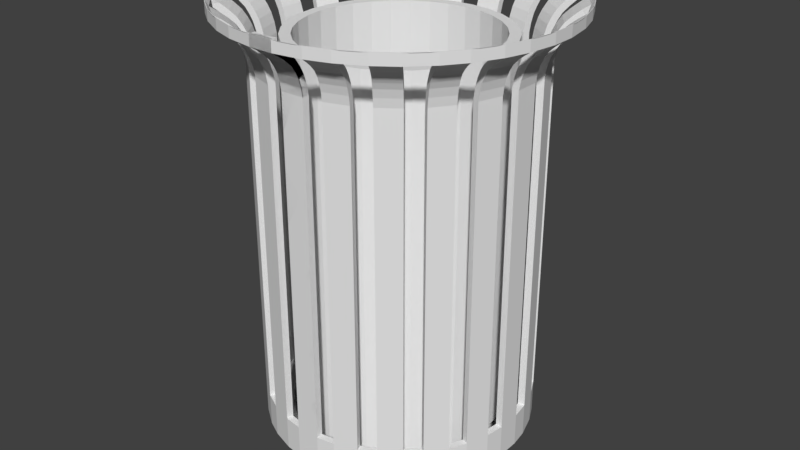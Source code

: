 # Source: trash.blend  (saved by Blender 2.79.0; exported with 4.5.12 LTS)
import bpy
from mathutils import Matrix  # noqa: F401  (used for matrix-valued properties, if any)

bpy.ops.wm.read_factory_settings(use_empty=True)
scene = bpy.context.scene
scene.name = 'Scene'

# ---- collections
col_collection_1 = bpy.data.collections.new('Collection 1'); scene.collection.children.link(col_collection_1)

# ---- world
world_world = bpy.data.worlds.new('World'); scene.world = world_world
world_world.color = (0.05088, 0.05088, 0.05088)
world_world.use_sun_shadow = False
world_world.sun_shadow_jitter_overblur = 0.0
world_world.cycles.sampling_method = 'MANUAL'

# ---- meshes
me_cylinder = bpy.data.meshes.new('Cylinder')
me_cylinder.from_pydata([(0.0, 1.0, -2.018), (0.0, 1.0, 1.577), (0.1951, 0.9808, -2.018), (0.1951, 0.9808, 1.577), (0.3827, 0.9239, -2.018), (0.3827, 0.9239, 1.577), (0.5556, 0.8315, -2.018), (0.5556, 0.8315, 1.577), (0.7071, 0.7071, -2.018), (0.7071, 0.7071, 1.577), (0.8315, 0.5556, -2.018), (0.8315, 0.5556, 1.577), (0.9239, 0.3827, -2.018), (0.9239, 0.3827, 1.577), (0.9808, 0.1951, -2.018), (0.9808, 0.1951, 1.577), (1.0, 7.55e-08, -2.018), (1.0, 7.55e-08, 1.577), (0.9808, -0.1951, -2.018), (0.9808, -0.1951, 1.577), (0.9239, -0.3827, -2.018), (0.9239, -0.3827, 1.577), (0.8315, -0.5556, -2.018), (0.8315, -0.5556, 1.577), (0.7071, -0.7071, -2.018), (0.7071, -0.7071, 1.577), (0.5556, -0.8315, -2.018), (0.5556, -0.8315, 1.577), (0.3827, -0.9239, -2.018), (0.3827, -0.9239, 1.577), (0.1951, -0.9808, -2.018), (0.1951, -0.9808, 1.577), (-3.258e-07, -1.0, -2.018), (-3.258e-07, -1.0, 1.577), (-0.1951, -0.9808, -2.018), (-0.1951, -0.9808, 1.577), (-0.3827, -0.9239, -2.018), (-0.3827, -0.9239, 1.577), (-0.5556, -0.8315, -2.018), (-0.5556, -0.8315, 1.577), (-0.7071, -0.7071, -2.018), (-0.7071, -0.7071, 1.577), (-0.8315, -0.5556, -2.018), (-0.8315, -0.5556, 1.577), (-0.9239, -0.3827, -2.018), (-0.9239, -0.3827, 1.577), (-0.9808, -0.1951, -2.018), (-0.9808, -0.1951, 1.577), (-1.0, 9.656e-07, -2.018), (-1.0, 9.656e-07, 1.577), (-0.9808, 0.1951, -2.018), (-0.9808, 0.1951, 1.577), (-0.9239, 0.3827, -2.018), (-0.9239, 0.3827, 1.577), (-0.8315, 0.5556, -2.018), (-0.8315, 0.5556, 1.577), (-0.7071, 0.7071, -2.018), (-0.7071, 0.7071, 1.577), (-0.5556, 0.8315, -2.018), (-0.5556, 0.8315, 1.577), (-0.3827, 0.9239, -2.018), (-0.3827, 0.9239, 1.577), (-0.1951, 0.9808, -2.018), (-0.1951, 0.9808, 1.577)], [], [(0, 1, 3, 2), (2, 3, 5, 4), (4, 5, 7, 6), (6, 7, 9, 8), (8, 9, 11, 10), (10, 11, 13, 12), (12, 13, 15, 14), (14, 15, 17, 16), (16, 17, 19, 18), (18, 19, 21, 20), (20, 21, 23, 22), (22, 23, 25, 24), (24, 25, 27, 26), (26, 27, 29, 28), (28, 29, 31, 30), (30, 31, 33, 32), (32, 33, 35, 34), (34, 35, 37, 36), (36, 37, 39, 38), (38, 39, 41, 40), (40, 41, 43, 42), (42, 43, 45, 44), (44, 45, 47, 46), (46, 47, 49, 48), (48, 49, 51, 50), (50, 51, 53, 52), (52, 53, 55, 54), (54, 55, 57, 56), (56, 57, 59, 58), (58, 59, 61, 60), (60, 61, 63, 62), (62, 63, 1, 0), (0, 2, 4, 6, 8, 10, 12, 14, 16, 18, 20, 22, 24, 26, 28, 30, 32, 34, 36, 38, 40, 42, 44, 46, 48, 50, 52, 54, 56, 58, 60, 62)])
me_cylinder.use_remesh_preserve_volume = False
me_cylinder.use_remesh_preserve_attributes = False
me_cylinder.use_mirror_vertex_groups = False
me_cylinder.update()
me_plane = bpy.data.meshes.new('Plane')
me_plane.from_pydata([(-0.4643, -2.803, 0.0), (-0.1105, -2.803, 0.0), (-0.4643, 2.15, 8.566e-09), (-0.1105, 2.15, 8.566e-09), (-0.4643, 2.278, 0.02268), (-0.1105, 2.278, 0.02268), (-0.4643, 2.399, 0.06049), (-0.1105, 2.399, 0.06049), (-0.4643, 2.49, 0.1059), (-0.1105, 2.49, 0.1059), (-0.4643, 2.581, 0.1663), (-0.1105, 2.581, 0.1663), (-0.4643, 2.664, 0.2571), (-0.1105, 2.664, 0.2571), (-0.4643, 2.739, 0.3554), (-0.1105, 2.739, 0.3554), (-0.4643, 2.808, 0.4612), (-0.1105, 2.808, 0.4612), (-1.07, -2.803, -0.152), (-0.7337, -2.803, -0.0427), (-1.07, 2.15, -0.152), (-0.7337, 2.15, -0.0427), (-1.077, 2.278, -0.1305), (-0.7407, 2.278, -0.02113), (-1.089, 2.399, -0.0945), (-0.7524, 2.399, 0.01482), (-1.103, 2.49, -0.05136), (-0.7664, 2.49, 0.05797), (-1.122, 2.581, 0.006169), (-0.7851, 2.581, 0.1155), (-1.15, 2.664, 0.09246), (-0.8131, 2.664, 0.2018), (-1.18, 2.739, 0.1859), (-0.8435, 2.739, 0.2953), (-1.213, 2.808, 0.2866), (-0.8762, 2.808, 0.3959), (-1.599, -2.803, -0.4838), (-1.313, -2.803, -0.2759), (-1.599, 2.15, -0.4838), (-1.313, 2.15, -0.2759), (-1.613, 2.278, -0.4655), (-1.327, 2.278, -0.2575), (-1.635, 2.399, -0.4349), (-1.349, 2.399, -0.227), (-1.662, 2.49, -0.3982), (-1.375, 2.49, -0.1903), (-1.697, 2.581, -0.3493), (-1.411, 2.581, -0.1413), (-1.75, 2.664, -0.2759), (-1.464, 2.664, -0.06791), (-1.808, 2.739, -0.1963), (-1.522, 2.739, 0.01161), (-1.87, 2.808, -0.1107), (-1.584, 2.808, 0.09724), (-2.0, -2.803, -0.9629), (-1.792, -2.803, -0.6767), (-2.0, 2.15, -0.9629), (-1.792, 2.15, -0.6767), (-2.019, 2.278, -0.9496), (-1.811, 2.278, -0.6634), (-2.049, 2.399, -0.9274), (-1.841, 2.399, -0.6412), (-2.086, 2.49, -0.9007), (-1.878, 2.49, -0.6145), (-2.135, 2.581, -0.8652), (-1.927, 2.581, -0.579), (-2.208, 2.664, -0.8118), (-2.0, 2.664, -0.5256), (-2.288, 2.739, -0.7541), (-2.08, 2.739, -0.4678), (-2.373, 2.808, -0.6918), (-2.165, 2.808, -0.4056), (-2.233, -2.803, -1.542), (-2.124, -2.803, -1.206), (-2.233, 2.15, -1.542), (-2.124, 2.15, -1.206), (-2.255, 2.278, -1.535), (-2.146, 2.278, -1.199), (-2.291, 2.399, -1.524), (-2.181, 2.399, -1.187), (-2.334, 2.49, -1.51), (-2.225, 2.49, -1.173), (-2.391, 2.581, -1.491), (-2.282, 2.581, -1.155), (-2.478, 2.664, -1.463), (-2.368, 2.664, -1.127), (-2.571, 2.739, -1.433), (-2.462, 2.739, -1.096), (-2.672, 2.808, -1.4), (-2.563, 2.808, -1.063), (-2.276, -2.803, -2.166), (-2.276, -2.803, -1.812), (-2.276, 2.15, -2.166), (-2.276, 2.15, -1.812), (-2.299, 2.278, -2.166), (-2.299, 2.278, -1.812), (-2.336, 2.399, -2.166), (-2.336, 2.399, -1.812), (-2.382, 2.49, -2.166), (-2.382, 2.49, -1.812), (-2.442, 2.581, -2.166), (-2.442, 2.581, -1.812), (-2.533, 2.664, -2.166), (-2.533, 2.664, -1.812), (-2.631, 2.739, -2.166), (-2.631, 2.739, -1.812), (-2.737, 2.808, -2.166), (-2.737, 2.808, -1.812), (-2.124, -2.803, -2.771), (-2.233, -2.803, -2.435), (-2.124, 2.15, -2.771), (-2.233, 2.15, -2.435), (-2.145, 2.278, -2.778), (-2.255, 2.278, -2.442), (-2.181, 2.399, -2.79), (-2.291, 2.399, -2.454), (-2.225, 2.49, -2.804), (-2.334, 2.49, -2.468), (-2.282, 2.581, -2.823), (-2.391, 2.581, -2.486), (-2.368, 2.664, -2.851), (-2.478, 2.664, -2.514), (-2.462, 2.739, -2.881), (-2.571, 2.739, -2.545), (-2.563, 2.808, -2.914), (-2.672, 2.808, -2.578), (-1.792, -2.803, -3.301), (-2.0, -2.803, -3.014), (-1.792, 2.15, -3.301), (-2.0, 2.15, -3.014), (-1.81, 2.278, -3.314), (-2.018, 2.278, -3.028), (-1.841, 2.399, -3.336), (-2.049, 2.399, -3.05), (-1.878, 2.49, -3.363), (-2.086, 2.49, -3.077), (-1.927, 2.581, -3.398), (-2.135, 2.581, -3.112), (-2.0, 2.664, -3.452), (-2.208, 2.664, -3.166), (-2.08, 2.739, -3.51), (-2.288, 2.739, -3.223), (-2.165, 2.808, -3.572), (-2.373, 2.808, -3.286), (-1.313, -2.803, -3.701), (-1.599, -2.803, -3.494), (-1.313, 2.15, -3.701), (-1.599, 2.15, -3.494), (-1.326, 2.278, -3.72), (-1.613, 2.278, -3.512), (-1.349, 2.399, -3.75), (-1.635, 2.399, -3.542), (-1.375, 2.49, -3.787), (-1.661, 2.49, -3.579), (-1.411, 2.581, -3.836), (-1.697, 2.581, -3.628), (-1.464, 2.664, -3.909), (-1.75, 2.664, -3.702), (-1.522, 2.739, -3.989), (-1.808, 2.739, -3.781), (-1.584, 2.808, -4.075), (-1.87, 2.808, -3.867), (-0.7335, -2.803, -3.935), (-1.07, -2.803, -3.825), (-0.7335, 2.15, -3.935), (-1.07, 2.15, -3.825), (-0.7405, 2.278, -3.956), (-1.077, 2.278, -3.847), (-0.7522, 2.399, -3.992), (-1.089, 2.399, -3.883), (-0.7662, 2.49, -4.035), (-1.103, 2.49, -3.926), (-0.7849, 2.581, -4.093), (-1.121, 2.581, -3.983), (-0.8129, 2.664, -4.179), (-1.149, 2.664, -4.07), (-0.8433, 2.739, -4.273), (-1.18, 2.739, -4.163), (-0.876, 2.808, -4.373), (-1.212, 2.808, -4.264), (-0.1103, -2.803, -3.977), (-0.4641, -2.803, -3.977), (-0.1103, 2.15, -3.977), (-0.4641, 2.15, -3.977), (-0.1103, 2.278, -4.0), (-0.4641, 2.278, -4.0), (-0.1103, 2.399, -4.038), (-0.4641, 2.399, -4.038), (-0.1103, 2.49, -4.083), (-0.4641, 2.49, -4.083), (-0.1103, 2.581, -4.144), (-0.4641, 2.581, -4.144), (-0.1103, 2.664, -4.234), (-0.4641, 2.664, -4.234), (-0.1103, 2.739, -4.333), (-0.4641, 2.739, -4.333), (-0.1103, 2.808, -4.438), (-0.4641, 2.808, -4.438), (0.4955, -2.803, -3.825), (0.1591, -2.803, -3.935), (0.4955, 2.15, -3.825), (0.1591, 2.15, -3.935), (0.5026, 2.278, -3.847), (0.1661, 2.278, -3.956), (0.5142, 2.399, -3.883), (0.1778, 2.399, -3.992), (0.5283, 2.49, -3.926), (0.1918, 2.49, -4.035), (0.547, 2.581, -3.983), (0.2105, 2.581, -4.093), (0.575, 2.664, -4.07), (0.2385, 2.664, -4.179), (0.6054, 2.739, -4.163), (0.2689, 2.739, -4.272), (0.6381, 2.808, -4.264), (0.3016, 2.808, -4.373), (1.025, -2.803, -3.493), (0.7386, -2.803, -3.701), (1.025, 2.15, -3.493), (0.7386, 2.15, -3.701), (1.038, 2.278, -3.512), (0.7519, 2.278, -3.72), (1.06, 2.399, -3.542), (0.7741, 2.399, -3.75), (1.087, 2.49, -3.579), (0.8008, 2.49, -3.787), (1.123, 2.581, -3.628), (0.8363, 2.581, -3.836), (1.176, 2.664, -3.701), (0.8897, 2.664, -3.909), (1.234, 2.739, -3.781), (0.9474, 2.739, -3.989), (1.296, 2.808, -3.867), (1.01, 2.808, -4.074), (1.426, -2.803, -3.014), (1.218, -2.803, -3.301), (1.426, 2.15, -3.014), (1.218, 2.15, -3.301), (1.444, 2.278, -3.028), (1.236, 2.278, -3.314), (1.474, 2.399, -3.05), (1.267, 2.399, -3.336), (1.511, 2.49, -3.077), (1.303, 2.49, -3.363), (1.56, 2.581, -3.112), (1.352, 2.581, -3.398), (1.634, 2.664, -3.165), (1.426, 2.664, -3.452), (1.713, 2.739, -3.223), (1.505, 2.739, -3.509), (1.799, 2.808, -3.285), (1.591, 2.808, -3.572), (1.659, -2.803, -2.435), (1.549, -2.803, -2.771), (1.659, 2.15, -2.435), (1.549, 2.15, -2.771), (1.68, 2.278, -2.442), (1.571, 2.278, -2.778), (1.716, 2.399, -2.453), (1.607, 2.399, -2.79), (1.759, 2.49, -2.467), (1.65, 2.49, -2.804), (1.817, 2.581, -2.486), (1.708, 2.581, -2.823), (1.903, 2.664, -2.514), (1.794, 2.664, -2.851), (1.997, 2.739, -2.545), (1.887, 2.739, -2.881), (2.097, 2.808, -2.577), (1.988, 2.808, -2.914), (1.701, -2.803, -1.812), (1.701, -2.803, -2.165), (1.701, 2.15, -1.812), (1.701, 2.15, -2.165), (1.724, 2.278, -1.812), (1.724, 2.278, -2.165), (1.762, 2.399, -1.812), (1.762, 2.399, -2.165), (1.807, 2.49, -1.812), (1.807, 2.49, -2.165), (1.868, 2.581, -1.812), (1.868, 2.581, -2.165), (1.958, 2.664, -1.812), (1.958, 2.664, -2.165), (2.057, 2.739, -1.812), (2.057, 2.739, -2.165), (2.163, 2.808, -1.812), (2.163, 2.808, -2.165), (1.549, -2.803, -1.206), (1.659, -2.803, -1.542), (1.549, 2.15, -1.206), (1.659, 2.15, -1.542), (1.571, 2.278, -1.199), (1.68, 2.278, -1.535), (1.607, 2.399, -1.187), (1.716, 2.399, -1.524), (1.65, 2.49, -1.173), (1.759, 2.49, -1.51), (1.707, 2.581, -1.154), (1.817, 2.581, -1.491), (1.794, 2.664, -1.126), (1.903, 2.664, -1.463), (1.887, 2.739, -1.096), (1.997, 2.739, -1.432), (1.988, 2.808, -1.063), (2.097, 2.808, -1.4), (1.217, -2.803, -0.6765), (1.425, -2.803, -0.9627), (1.217, 2.15, -0.6765), (1.425, 2.15, -0.9627), (1.236, 2.278, -0.6632), (1.444, 2.278, -0.9494), (1.266, 2.399, -0.641), (1.474, 2.399, -0.9272), (1.303, 2.49, -0.6143), (1.511, 2.49, -0.9005), (1.352, 2.581, -0.5788), (1.56, 2.581, -0.865), (1.425, 2.664, -0.5254), (1.633, 2.664, -0.8116), (1.505, 2.739, -0.4677), (1.713, 2.739, -0.7539), (1.591, 2.808, -0.4054), (1.799, 2.808, -0.6917), (0.7384, -2.803, -0.2757), (1.025, -2.803, -0.4837), (0.7384, 2.15, -0.2757), (1.025, 2.15, -0.4837), (0.7517, 2.278, -0.2574), (1.038, 2.278, -0.4653), (0.7739, 2.399, -0.2268), (1.06, 2.399, -0.4348), (0.8006, 2.49, -0.1901), (1.087, 2.49, -0.3981), (0.8361, 2.581, -0.1412), (1.122, 2.581, -0.3491), (0.8895, 2.664, -0.06777), (1.176, 2.664, -0.2757), (0.9472, 2.739, 0.01175), (1.233, 2.739, -0.1962), (1.009, 2.808, 0.09738), (1.296, 2.808, -0.1106), (0.1589, -2.803, -0.04263), (0.4953, -2.803, -0.152), (0.1589, 2.15, -0.04263), (0.4953, 2.15, -0.152), (0.1659, 2.278, -0.02106), (0.5023, 2.278, -0.1304), (0.1775, 2.399, 0.0149), (0.514, 2.399, -0.09443), (0.1916, 2.49, 0.05804), (0.528, 2.49, -0.05128), (0.2103, 2.581, 0.1156), (0.5467, 2.581, 0.006244), (0.2383, 2.664, 0.2019), (0.5748, 2.664, 0.09253), (0.2687, 2.739, 0.2953), (0.6051, 2.739, 0.186), (0.3014, 2.808, 0.396), (0.6378, 2.808, 0.2867), (-0.4643, -2.803, 1.427e-06), (-0.1105, -2.803, 9.984e-07), (-0.4643, 2.15, 6.855e-07), (-0.1105, 2.15, 1.386e-06), (-0.4643, 2.278, 0.02268), (-0.1105, 2.278, 0.02268), (-0.4643, 2.399, 0.06049), (-0.1105, 2.399, 0.06049), (-0.4643, 2.49, 0.1059), (-0.1105, 2.49, 0.1059), (-0.4643, 2.581, 0.1663), (-0.1105, 2.581, 0.1663), (-0.4643, 2.664, 0.2571), (-0.1105, 2.664, 0.2571), (-0.4643, 2.739, 0.3554), (-0.1105, 2.739, 0.3554), (-0.4643, 2.808, 0.4612), (-0.1105, 2.808, 0.4612), (-0.4643, -3.301, 2.177e-08), (-0.1105, -3.301, 2.177e-08), (-1.07, -3.301, -0.152), (-0.7337, -3.301, -0.0427), (-1.599, -3.301, -0.4838), (-1.313, -3.301, -0.2759), (-2.0, -3.301, -0.9629), (-1.792, -3.301, -0.6767), (-2.233, -3.301, -1.542), (-2.124, -3.301, -1.206), (-2.276, -3.301, -2.166), (-2.276, -3.301, -1.812), (-2.124, -3.301, -2.771), (-2.233, -3.301, -2.435), (-1.792, -3.301, -3.301), (-2.0, -3.301, -3.014), (-1.313, -3.301, -3.701), (-1.599, -3.301, -3.494), (-0.7335, -3.301, -3.935), (-1.07, -3.301, -3.825), (-0.1103, -3.301, -3.977), (-0.4641, -3.301, -3.977), (0.4955, -3.301, -3.825), (0.1591, -3.301, -3.935), (1.025, -3.301, -3.493), (0.7386, -3.301, -3.701), (1.426, -3.301, -3.014), (1.218, -3.301, -3.301), (1.659, -3.301, -2.435), (1.549, -3.301, -2.771), (1.701, -3.301, -1.812), (1.701, -3.301, -2.165), (1.549, -3.301, -1.206), (1.659, -3.301, -1.542), (1.217, -3.301, -0.6765), (1.425, -3.301, -0.9627), (0.7384, -3.301, -0.2757), (1.025, -3.301, -0.4837), (0.1589, -3.301, -0.04263), (0.4953, -3.301, -0.152), (-0.4643, -3.301, 1.449e-06), (-0.1105, -3.301, 1.02e-06), (-0.435, -3.301, -0.314), (-0.1399, -3.301, -0.314), (-0.9404, -3.301, -0.4408), (-0.6597, -3.301, -0.3496), (-1.382, -3.301, -0.7176), (-1.143, -3.301, -0.5441), (-1.716, -3.301, -1.117), (-1.543, -3.301, -0.8785), (-1.911, -3.301, -1.601), (-1.819, -3.301, -1.32), (-1.946, -3.301, -2.121), (-1.946, -3.301, -1.825), (-1.819, -3.301, -2.626), (-1.911, -3.301, -2.345), (-1.543, -3.301, -3.067), (-1.716, -3.301, -2.829), (-1.143, -3.301, -3.402), (-1.382, -3.301, -3.228), (-0.6595, -3.301, -3.596), (-0.9402, -3.301, -3.505), (-0.1397, -3.301, -3.632), (-0.4348, -3.301, -3.632), (0.3658, -3.301, -3.505), (0.08507, -3.301, -3.596), (0.8072, -3.301, -3.228), (0.5685, -3.301, -3.402), (1.142, -3.301, -2.829), (0.9681, -3.301, -3.067), (1.336, -3.301, -2.345), (1.245, -3.301, -2.626), (1.372, -3.301, -1.825), (1.372, -3.301, -2.12), (1.245, -3.301, -1.32), (1.336, -3.301, -1.601), (0.968, -3.301, -0.8784), (1.141, -3.301, -1.117), (0.5683, -3.301, -0.544), (0.8071, -3.301, -0.7175), (0.08488, -3.301, -0.3496), (0.3656, -3.301, -0.4408), (-0.435, -3.301, -0.314), (-0.1399, -3.301, -0.314), (-0.435, -3.694, -0.314), (-0.1399, -3.694, -0.314), (-0.9404, -3.694, -0.4408), (-0.6597, -3.694, -0.3496), (-1.382, -3.694, -0.7176), (-1.143, -3.694, -0.5441), (-1.716, -3.694, -1.117), (-1.543, -3.694, -0.8785), (-1.911, -3.694, -1.601), (-1.819, -3.694, -1.32), (-1.946, -3.694, -2.121), (-1.946, -3.694, -1.825), (-1.819, -3.694, -2.626), (-1.911, -3.694, -2.345), (-1.543, -3.694, -3.067), (-1.716, -3.694, -2.829), (-1.143, -3.694, -3.402), (-1.382, -3.694, -3.228), (-0.6595, -3.694, -3.596), (-0.9402, -3.694, -3.505), (-0.1397, -3.694, -3.632), (-0.4348, -3.694, -3.632), (0.3658, -3.694, -3.505), (0.08507, -3.694, -3.596), (0.8072, -3.694, -3.228), (0.5685, -3.694, -3.402), (1.142, -3.694, -2.829), (0.9681, -3.694, -3.067), (1.336, -3.694, -2.345), (1.245, -3.694, -2.626), (1.372, -3.694, -1.825), (1.372, -3.694, -2.12), (1.245, -3.694, -1.32), (1.336, -3.694, -1.601), (0.968, -3.694, -0.8784), (1.141, -3.694, -1.117), (0.5683, -3.694, -0.544), (0.8071, -3.694, -0.7175), (0.08488, -3.694, -0.3496), (0.3656, -3.694, -0.4408), (-0.435, -3.694, -0.314), (-0.1399, -3.694, -0.314), (-0.4643, 2.965, 0.4612), (-0.1105, 2.965, 0.4612), (-1.213, 2.965, 0.2866), (-0.8762, 2.965, 0.3959), (-1.87, 2.965, -0.1107), (-1.584, 2.965, 0.09724), (-2.373, 2.965, -0.6918), (-2.165, 2.965, -0.4056), (-2.672, 2.965, -1.4), (-2.563, 2.965, -1.063), (-2.737, 2.965, -2.166), (-2.737, 2.965, -1.812), (-2.563, 2.965, -2.914), (-2.672, 2.965, -2.578), (-2.165, 2.965, -3.572), (-2.373, 2.965, -3.286), (-1.584, 2.965, -4.075), (-1.87, 2.965, -3.867), (-0.876, 2.965, -4.373), (-1.212, 2.965, -4.264), (-0.1103, 2.965, -4.438), (-0.4641, 2.965, -4.438), (0.6381, 2.965, -4.264), (0.3016, 2.965, -4.373), (1.296, 2.965, -3.867), (1.01, 2.965, -4.074), (1.799, 2.965, -3.285), (1.591, 2.965, -3.572), (2.097, 2.965, -2.577), (1.988, 2.965, -2.914), (2.163, 2.965, -1.812), (2.163, 2.965, -2.165), (1.988, 2.965, -1.063), (2.097, 2.965, -1.4), (1.591, 2.965, -0.4054), (1.799, 2.965, -0.6917), (1.009, 2.965, 0.09738), (1.296, 2.965, -0.1106), (0.3014, 2.965, 0.396), (0.6378, 2.965, 0.2867), (-0.4643, 2.965, 0.4612), (-0.1105, 2.965, 0.4612)], [], [(0, 1, 3, 2), (2, 3, 5, 4), (4, 5, 7, 6), (6, 7, 9, 8), (8, 9, 11, 10), (10, 11, 13, 12), (12, 13, 15, 14), (14, 15, 17, 16), (18, 19, 21, 20), (20, 21, 23, 22), (22, 23, 25, 24), (24, 25, 27, 26), (26, 27, 29, 28), (28, 29, 31, 30), (30, 31, 33, 32), (32, 33, 35, 34), (36, 37, 39, 38), (38, 39, 41, 40), (40, 41, 43, 42), (42, 43, 45, 44), (44, 45, 47, 46), (46, 47, 49, 48), (48, 49, 51, 50), (50, 51, 53, 52), (54, 55, 57, 56), (56, 57, 59, 58), (58, 59, 61, 60), (60, 61, 63, 62), (62, 63, 65, 64), (64, 65, 67, 66), (66, 67, 69, 68), (68, 69, 71, 70), (72, 73, 75, 74), (74, 75, 77, 76), (76, 77, 79, 78), (78, 79, 81, 80), (80, 81, 83, 82), (82, 83, 85, 84), (84, 85, 87, 86), (86, 87, 89, 88), (90, 91, 93, 92), (92, 93, 95, 94), (94, 95, 97, 96), (96, 97, 99, 98), (98, 99, 101, 100), (100, 101, 103, 102), (102, 103, 105, 104), (104, 105, 107, 106), (108, 109, 111, 110), (110, 111, 113, 112), (112, 113, 115, 114), (114, 115, 117, 116), (116, 117, 119, 118), (118, 119, 121, 120), (120, 121, 123, 122), (122, 123, 125, 124), (126, 127, 129, 128), (128, 129, 131, 130), (130, 131, 133, 132), (132, 133, 135, 134), (134, 135, 137, 136), (136, 137, 139, 138), (138, 139, 141, 140), (140, 141, 143, 142), (144, 145, 147, 146), (146, 147, 149, 148), (148, 149, 151, 150), (150, 151, 153, 152), (152, 153, 155, 154), (154, 155, 157, 156), (156, 157, 159, 158), (158, 159, 161, 160), (162, 163, 165, 164), (164, 165, 167, 166), (166, 167, 169, 168), (168, 169, 171, 170), (170, 171, 173, 172), (172, 173, 175, 174), (174, 175, 177, 176), (176, 177, 179, 178), (180, 181, 183, 182), (182, 183, 185, 184), (184, 185, 187, 186), (186, 187, 189, 188), (188, 189, 191, 190), (190, 191, 193, 192), (192, 193, 195, 194), (194, 195, 197, 196), (198, 199, 201, 200), (200, 201, 203, 202), (202, 203, 205, 204), (204, 205, 207, 206), (206, 207, 209, 208), (208, 209, 211, 210), (210, 211, 213, 212), (212, 213, 215, 214), (216, 217, 219, 218), (218, 219, 221, 220), (220, 221, 223, 222), (222, 223, 225, 224), (224, 225, 227, 226), (226, 227, 229, 228), (228, 229, 231, 230), (230, 231, 233, 232), (234, 235, 237, 236), (236, 237, 239, 238), (238, 239, 241, 240), (240, 241, 243, 242), (242, 243, 245, 244), (244, 245, 247, 246), (246, 247, 249, 248), (248, 249, 251, 250), (252, 253, 255, 254), (254, 255, 257, 256), (256, 257, 259, 258), (258, 259, 261, 260), (260, 261, 263, 262), (262, 263, 265, 264), (264, 265, 267, 266), (266, 267, 269, 268), (270, 271, 273, 272), (272, 273, 275, 274), (274, 275, 277, 276), (276, 277, 279, 278), (278, 279, 281, 280), (280, 281, 283, 282), (282, 283, 285, 284), (284, 285, 287, 286), (288, 289, 291, 290), (290, 291, 293, 292), (292, 293, 295, 294), (294, 295, 297, 296), (296, 297, 299, 298), (298, 299, 301, 300), (300, 301, 303, 302), (302, 303, 305, 304), (306, 307, 309, 308), (308, 309, 311, 310), (310, 311, 313, 312), (312, 313, 315, 314), (314, 315, 317, 316), (316, 317, 319, 318), (318, 319, 321, 320), (320, 321, 323, 322), (324, 325, 327, 326), (326, 327, 329, 328), (328, 329, 331, 330), (330, 331, 333, 332), (332, 333, 335, 334), (334, 335, 337, 336), (336, 337, 339, 338), (338, 339, 341, 340), (342, 343, 345, 344), (344, 345, 347, 346), (346, 347, 349, 348), (348, 349, 351, 350), (350, 351, 353, 352), (352, 353, 355, 354), (354, 355, 357, 356), (356, 357, 359, 358), (360, 361, 363, 362), (362, 363, 365, 364), (364, 365, 367, 366), (366, 367, 369, 368), (368, 369, 371, 370), (370, 371, 373, 372), (372, 373, 375, 374), (374, 375, 377, 376), (18, 37, 383, 380), (109, 108, 390, 391), (235, 234, 404, 405), (0, 19, 381, 378), (361, 360, 418, 419), (91, 90, 388, 389), (342, 361, 419, 416), (217, 216, 402, 403), (324, 343, 417, 414), (343, 342, 416, 417), (73, 72, 386, 387), (306, 325, 415, 412), (199, 198, 400, 401), (288, 307, 413, 410), (325, 324, 414, 415), (55, 54, 384, 385), (162, 181, 399, 396), (270, 289, 411, 408), (181, 180, 398, 399), (144, 163, 397, 394), (252, 271, 409, 406), (307, 306, 412, 413), (37, 36, 382, 383), (126, 145, 395, 392), (234, 253, 407, 404), (163, 162, 396, 397), (108, 127, 393, 390), (289, 288, 410, 411), (216, 235, 405, 402), (19, 18, 380, 381), (90, 109, 391, 388), (145, 144, 394, 395), (198, 217, 403, 400), (72, 91, 389, 386), (271, 270, 408, 409), (1, 0, 378, 379), (180, 199, 401, 398), (54, 73, 387, 384), (127, 126, 392, 393), (36, 55, 385, 382), (253, 252, 406, 407), (407, 406, 448, 449), (381, 380, 422, 423), (382, 385, 427, 424), (409, 408, 450, 451), (383, 382, 424, 425), (380, 383, 425, 422), (411, 410, 452, 453), (385, 384, 426, 427), (378, 381, 423, 420), (413, 412, 454, 455), (387, 386, 428, 429), (416, 419, 461, 458), (415, 414, 456, 457), (389, 388, 430, 431), (414, 417, 459, 456), (417, 416, 458, 459), (391, 390, 432, 433), (412, 415, 457, 454), (419, 418, 460, 461), (393, 392, 434, 435), (410, 413, 455, 452), (396, 399, 441, 438), (395, 394, 436, 437), (408, 411, 453, 450), (394, 397, 439, 436), (397, 396, 438, 439), (406, 409, 451, 448), (392, 395, 437, 434), (399, 398, 440, 441), (404, 407, 449, 446), (390, 393, 435, 432), (401, 400, 442, 443), (402, 405, 447, 444), (388, 391, 433, 430), (403, 402, 444, 445), (400, 403, 445, 442), (386, 389, 431, 428), (405, 404, 446, 447), (398, 401, 443, 440), (379, 378, 420, 421), (384, 387, 429, 426), (430, 433, 475, 472), (445, 444, 486, 487), (442, 445, 487, 484), (428, 431, 473, 470), (447, 446, 488, 489), (440, 443, 485, 482), (421, 420, 462, 463), (426, 429, 471, 468), (449, 448, 490, 491), (423, 422, 464, 465), (424, 427, 469, 466), (451, 450, 492, 493), (425, 424, 466, 467), (422, 425, 467, 464), (453, 452, 494, 495), (427, 426, 468, 469), (420, 423, 465, 462), (455, 454, 496, 497), (429, 428, 470, 471), (458, 461, 503, 500), (457, 456, 498, 499), (431, 430, 472, 473), (456, 459, 501, 498), (459, 458, 500, 501), (433, 432, 474, 475), (454, 457, 499, 496), (461, 460, 502, 503), (435, 434, 476, 477), (452, 455, 497, 494), (438, 441, 483, 480), (437, 436, 478, 479), (450, 453, 495, 492), (436, 439, 481, 478), (439, 438, 480, 481), (448, 451, 493, 490), (434, 437, 479, 476), (441, 440, 482, 483), (446, 449, 491, 488), (432, 435, 477, 474), (443, 442, 484, 485), (444, 447, 489, 486), (268, 287, 535, 532), (340, 341, 541, 540), (70, 71, 511, 510), (34, 53, 509, 506), (286, 305, 537, 534), (196, 197, 525, 524), (52, 71, 511, 508), (322, 323, 539, 538), (304, 323, 539, 536), (52, 53, 509, 508), (70, 89, 513, 510), (178, 179, 523, 522), (322, 341, 541, 538), (88, 107, 515, 512), (304, 305, 537, 536), (34, 35, 507, 506), (340, 359, 543, 540), (106, 125, 517, 514), (160, 161, 521, 520), (358, 377, 545, 542), (124, 143, 519, 516), (286, 287, 535, 534), (16, 17, 505, 504), (142, 161, 521, 518), (142, 143, 519, 518), (268, 269, 533, 532), (160, 179, 523, 520), (124, 125, 517, 516), (178, 197, 525, 522), (250, 251, 531, 530), (232, 251, 531, 528), (376, 377, 545, 544), (106, 107, 515, 514), (214, 233, 529, 526), (232, 233, 529, 528), (196, 215, 527, 524), (358, 359, 543, 542), (88, 89, 513, 512), (250, 269, 533, 530), (214, 215, 527, 526), (16, 35, 507, 504), (463, 462, 465, 464, 467, 466, 469, 468, 471, 470, 473, 472, 475, 474, 477, 476, 479, 478, 481, 480, 483, 482, 485, 484, 487, 486, 489, 488, 491, 490, 493, 492, 495, 494, 497, 496, 499, 498, 501, 500, 503, 502)])
me_plane.use_remesh_preserve_volume = False
me_plane.use_remesh_preserve_attributes = False
me_plane.use_mirror_vertex_groups = False
me_plane.update()

# ---- objects
ob_cylinder = bpy.data.objects.new('Cylinder', me_cylinder)
ob_plane = bpy.data.objects.new('Plane', me_plane)

# ---- transforms, parenting, visibility, modifiers, constraints
ob_cylinder.location = (0.0, 0.0, 0.0)
ob_cylinder.scale = (1.564, 1.564, 1.564)
ob_cylinder.lineart.crease_threshold = 0.0
_m = ob_cylinder.modifiers.new('Solidify', 'SOLIDIFY')
_m.thickness = 0.1
_m.nonmanifold_thickness_mode = 'FIXED'
_m.nonmanifold_merge_threshold = 0.0003
ob_plane.location = (0.2873, -1.989, 0.01307)
ob_plane.rotation_euler = (1.571, 2.22e-16, 2.22e-16)
ob_plane.lineart.crease_threshold = 0.0
_m = ob_plane.modifiers.new('Solidify', 'SOLIDIFY')
_m.thickness = 0.1
_m.nonmanifold_thickness_mode = 'FIXED'
_m.nonmanifold_merge_threshold = 0.0003

# ---- collection membership
col_collection_1.objects.link(ob_cylinder)
col_collection_1.objects.link(ob_plane)

# ---- scene / render settings (as saved in the file)
scene.frame_start = 1; scene.frame_end = 250; scene.frame_set(1)
scene.render.engine = 'BLENDER_EEVEE_NEXT'
scene.render.resolution_percentage = 50
scene.render.dither_intensity = 0.0
scene.cycles.use_denoising = False
scene.cycles.samples = 128
scene.cycles.sampling_pattern = 'TABULATED_SOBOL'
scene.cycles.use_adaptive_sampling = False
scene.cycles.use_light_tree = False
scene.cycles.blur_glossy = 0.0
scene.cycles.sample_clamp_indirect = 0.0
scene.view_settings.view_transform = 'Standard'
bpy.context.view_layer.update()

# ---- added for rendering (the .blend has no active camera and no usable light): camera, sun
cam_auto = bpy.data.cameras.new('AutoCamera')
cam_auto.lens = 50.0
cam_auto.sensor_width = 36.0
cam_auto.clip_end = 1000.0
ob_auto_camera = bpy.data.objects.new('AutoCamera', cam_auto)
scene.collection.objects.link(ob_auto_camera)
ob_auto_camera.location = (8.89159, -10.6699, 6.76163)
ob_auto_camera.rotation_euler = (1.09748, -7.21219e-08, 0.694738)
scene.camera = ob_auto_camera
light_auto_sun = bpy.data.lights.new('AutoSun', 'SUN')
light_auto_sun.energy = 3.0
light_auto_sun.angle = 0.0523599
ob_auto_sun = bpy.data.objects.new('AutoSun', light_auto_sun)
scene.collection.objects.link(ob_auto_sun)
ob_auto_sun.rotation_euler = (0.872665, 0.174533, 0.523599)
bpy.context.view_layer.update()
